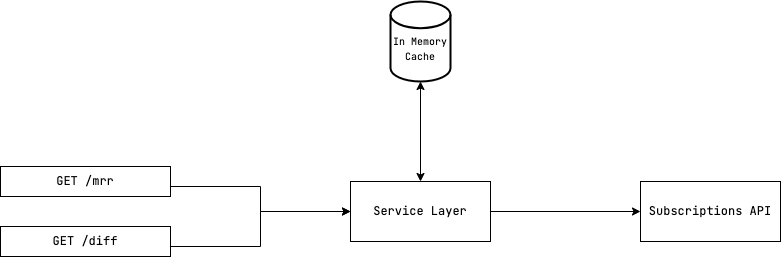

The diagram above was exported from draw.io. Its source (the exported page's mxGraphModel, read from the mxfile embedded in the PNG):
<mxGraphModel dx="2026" dy="1163" grid="1" gridSize="10" guides="1" tooltips="1" connect="1" arrows="1" fold="1" page="1" pageScale="1" pageWidth="1169" pageHeight="827" math="0" shadow="0">
  <root>
    <mxCell id="0" />
    <mxCell id="1" parent="0" />
    <mxCell id="A_FSufa1XIX105YbppfS-14" style="edgeStyle=orthogonalEdgeStyle;rounded=0;orthogonalLoop=1;jettySize=auto;html=1;exitX=1;exitY=0.5;exitDx=0;exitDy=0;entryX=0;entryY=0.5;entryDx=0;entryDy=0;" parent="1" source="F4ro6JWzAASKmBeB2WLl-1" target="A_FSufa1XIX105YbppfS-11" edge="1">
      <mxGeometry relative="1" as="geometry">
        <Array as="points">
          <mxPoint x="420" y="375" />
          <mxPoint x="420" y="400" />
        </Array>
      </mxGeometry>
    </mxCell>
    <mxCell id="F4ro6JWzAASKmBeB2WLl-1" value="GET /mrr" style="rounded=0;whiteSpace=wrap;html=1;fontFamily=JetBrains Mono;fontSource=https%3A%2F%2Ffonts.googleapis.com%2Fcss%3Ffamily%3DJetBrains%2BMono;" parent="1" vertex="1">
      <mxGeometry x="160" y="355" width="170" height="30" as="geometry" />
    </mxCell>
    <mxCell id="A_FSufa1XIX105YbppfS-8" style="edgeStyle=orthogonalEdgeStyle;rounded=0;orthogonalLoop=1;jettySize=auto;html=1;exitX=1;exitY=0.5;exitDx=0;exitDy=0;entryX=0;entryY=0.5;entryDx=0;entryDy=0;" parent="1" source="A_FSufa1XIX105YbppfS-1" target="A_FSufa1XIX105YbppfS-11" edge="1">
      <mxGeometry relative="1" as="geometry">
        <mxPoint x="480" y="400" as="targetPoint" />
        <Array as="points">
          <mxPoint x="420" y="435" />
          <mxPoint x="420" y="400" />
        </Array>
      </mxGeometry>
    </mxCell>
    <mxCell id="A_FSufa1XIX105YbppfS-1" value="GET /diff" style="rounded=0;whiteSpace=wrap;html=1;fontFamily=JetBrains Mono;fontSource=https%3A%2F%2Ffonts.googleapis.com%2Fcss%3Ffamily%3DJetBrains%2BMono;" parent="1" vertex="1">
      <mxGeometry x="160" y="415" width="170" height="30" as="geometry" />
    </mxCell>
    <mxCell id="A_FSufa1XIX105YbppfS-2" value="&lt;font data-font-src=&quot;https://fonts.googleapis.com/css?family=JetBrains+Mono&quot; face=&quot;JetBrains Mono&quot;&gt;Subscriptions API&lt;/font&gt;" style="rounded=0;whiteSpace=wrap;html=1;" parent="1" vertex="1">
      <mxGeometry x="800" y="370" width="140" height="60" as="geometry" />
    </mxCell>
    <mxCell id="A_FSufa1XIX105YbppfS-3" value="&lt;font style=&quot;font-size: 10px;&quot; data-font-src=&quot;https://fonts.googleapis.com/css?family=JetBrains+Mono&quot; face=&quot;JetBrains Mono&quot;&gt;In Memory Cache&lt;/font&gt;" style="strokeWidth=2;html=1;shape=mxgraph.flowchart.database;whiteSpace=wrap;spacing=2;spacingTop=14;" parent="1" vertex="1">
      <mxGeometry x="550" y="190" width="60" height="80" as="geometry" />
    </mxCell>
    <mxCell id="A_FSufa1XIX105YbppfS-15" style="edgeStyle=orthogonalEdgeStyle;rounded=0;orthogonalLoop=1;jettySize=auto;html=1;entryX=0.5;entryY=1;entryDx=0;entryDy=0;entryPerimeter=0;strokeColor=default;startArrow=classic;startFill=1;" parent="1" source="A_FSufa1XIX105YbppfS-11" target="A_FSufa1XIX105YbppfS-3" edge="1">
      <mxGeometry relative="1" as="geometry">
        <mxPoint x="610" y="210" as="targetPoint" />
        <Array as="points" />
      </mxGeometry>
    </mxCell>
    <mxCell id="A_FSufa1XIX105YbppfS-16" style="edgeStyle=orthogonalEdgeStyle;rounded=0;orthogonalLoop=1;jettySize=auto;html=1;exitX=1;exitY=0.5;exitDx=0;exitDy=0;" parent="1" source="A_FSufa1XIX105YbppfS-11" target="A_FSufa1XIX105YbppfS-2" edge="1">
      <mxGeometry relative="1" as="geometry" />
    </mxCell>
    <mxCell id="A_FSufa1XIX105YbppfS-11" value="&lt;font data-font-src=&quot;https://fonts.googleapis.com/css?family=JetBrains+Mono&quot; face=&quot;JetBrains Mono&quot;&gt;Service Layer&lt;/font&gt;" style="rounded=0;whiteSpace=wrap;html=1;" parent="1" vertex="1">
      <mxGeometry x="510" y="370" width="140" height="60" as="geometry" />
    </mxCell>
  </root>
</mxGraphModel>